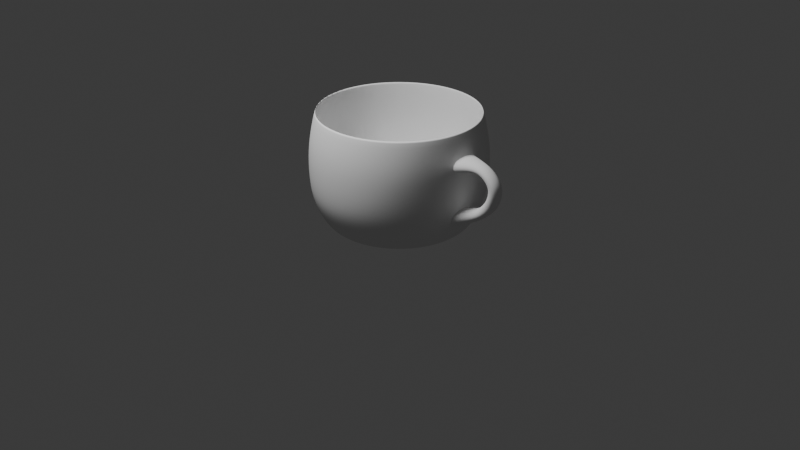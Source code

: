 # Source: cup.blend  (saved by Blender 4.3.34; exported with 4.5.12 LTS)
import bpy
from mathutils import Matrix  # noqa: F401  (used for matrix-valued properties, if any)

bpy.ops.wm.read_factory_settings(use_empty=True)
scene = bpy.context.scene
scene.name = 'Scene'

# ---- collections
col_collection = bpy.data.collections.new('Collection'); scene.collection.children.link(col_collection)

# ---- world
world_world = bpy.data.worlds.new('World'); scene.world = world_world
world_world.use_nodes = True; world_world.node_tree.nodes.clear()
_N = world_world.node_tree.nodes; _L = world_world.node_tree.links
n0 = _N.new('ShaderNodeOutputWorld'); n0.name = 'World Output'; n0.location = (300, 300)
n1 = _N.new('ShaderNodeBackground'); n1.name = 'Background'; n1.location = (10, 300)
n1.inputs[0].default_value = (0.05088, 0.05088, 0.05088, 1.0)
_L.new(n1.outputs[0], n0.inputs[0])
n0.is_active_output = True
world_world.color = (0.05088, 0.05088, 0.05088)
world_world.sun_shadow_jitter_overblur = 0.0

# ---- cameras
cam_camera = bpy.data.cameras.new('Camera')
cam_camera.clip_end = 100.0
cam_camera.ortho_scale = 7.314

# ---- lights
light_light = bpy.data.lights.new('Light', 'POINT')
light_light.energy = 1000.0
light_light.shadow_soft_size = 0.7572

# ---- meshes
me_cylinder_001 = bpy.data.meshes.new('Cylinder.001')
me_cylinder_001.from_pydata([(-0.1861, 0.9109, 2.0), (0.1166, 0.6027, 5.96e-08), (0.1766, 0.9129, 2.0), (0.3384, 0.5122, 5.96e-08), (0.5125, 0.7758, 2.0), (0.5086, 0.3438, 5.96e-08), (0.7704, 0.5207, 2.0), (0.6015, 0.123, 5.96e-08), (0.911, 0.1863, 2.0), (0.6028, -0.1165, 5.96e-08), (0.9129, -0.1764, 2.0), (0.5123, -0.3382, 5.96e-08), (0.7759, -0.5123, 2.0), (0.3439, -0.5085, 5.96e-08), (0.5208, -0.7702, 2.0), (0.1231, -0.6013, 5.96e-08), (-0.5572, 0.8245, 0.3598), (0.1864, -0.9108, 2.0), (-0.1164, -0.6026, 5.96e-08), (-0.8303, 0.5485, 0.3598), (-0.977, 0.189, 0.3598), (-0.1764, -0.9128, 2.0), (-0.3381, -0.5121, 5.96e-08), (-0.9749, -0.1993, 0.3598), (-0.8244, -0.5573, 0.3598), (-0.5123, -0.7757, 2.0), (-0.5084, -0.3437, 5.96e-08), (-0.5483, -0.8304, 0.3598), (-0.1888, -0.977, 0.3598), (-0.7701, -0.5206, 2.0), (-0.6012, -0.1229, 5.96e-08), (0.1995, -0.975, 0.3598), (0.5574, -0.8244, 0.3598), (-0.9107, -0.1862, 2.0), (-0.6025, 0.1166, 5.96e-08), (0.8305, -0.5484, 0.3598), (0.9772, -0.1889, 0.3598), (-0.9127, 0.1765, 2.0), (-0.5121, 0.3383, 5.96e-08), (0.9751, 0.1994, 0.3598), (0.8246, 0.5574, 0.3598), (-0.7757, 0.5124, 2.0), (-0.3436, 0.5086, 5.96e-08), (0.5486, 0.8305, 0.3598), (0.189, 0.9771, 0.3598), (-0.5205, 0.7703, 2.0), (-0.1229, 0.6014, 5.96e-08), (-0.1993, 0.9751, 0.3598), (-0.5942, 0.8815, 1.114), (-0.8839, 0.5886, 1.114), (-1.04, 0.2072, 1.114), (-1.037, -0.2047, 1.114), (-0.8776, -0.5844, 1.114), (-0.5848, -0.8741, 1.114), (-0.2034, -1.03, 1.114), (0.2085, -1.027, 1.114), (0.5882, -0.8678, 1.114), (0.8779, -0.5749, 1.114), (1.033, -0.1936, 1.218), (1.031, 0.2183, 1.218), (0.8716, 0.598, 1.114), (0.5788, 0.8877, 1.114), (0.1974, 1.043, 1.114), (-0.2145, 1.041, 1.114), (-0.5854, 0.8663, 0.686), (-0.8724, 0.5763, 0.686), (-1.026, 0.1985, 0.686), (-1.024, -0.2094, 0.686), (-0.8662, -0.5855, 0.686), (-0.5761, -0.8724, 0.686), (-0.1984, -1.027, 0.686), (0.2096, -1.024, 0.686), (0.5857, -0.8662, 0.686), (0.8726, -0.5762, 0.686), (1.027, -0.1984, 0.686), (1.025, 0.2095, 0.686), (0.8664, 0.5856, 0.686), (0.5764, 0.8725, 0.686), (0.1986, 1.027, 0.686), (-0.2094, 1.024, 0.686), (-0.2047, 1.002, 1.506), (-0.5724, 0.847, 1.506), (-0.8529, 0.5634, 1.506), (-1.004, 0.1941, 1.506), (-1.001, -0.2048, 1.506), (-0.8468, -0.5725, 1.506), (-0.5633, -0.853, 1.506), (-0.1939, -1.004, 1.506), (0.2049, -1.002, 1.506), (0.5726, -0.8469, 1.506), (0.8532, -0.5633, 1.506), (1.004, -0.194, 1.506), (1.002, 0.2049, 1.506), (0.8471, 0.5726, 1.506), (0.5635, 0.8531, 1.506), (0.1942, 1.004, 1.506), (1.233, 0.09299, 0.5364), (1.234, -0.07751, 0.5373), (1.202, -0.05763, 0.7298), (1.2, 0.1215, 0.7289), (1.222, -0.07977, 1.494), (1.227, -0.08684, 1.333), (1.221, 0.09537, 1.495), (1.215, 0.1028, 1.382), (1.4, -0.07887, 1.421), (1.336, -0.07845, 1.258), (1.399, 0.09628, 1.422), (1.332, 0.1084, 1.286), (1.549, -0.07977, 1.191), (1.391, -0.07118, 1.148), (1.549, 0.09537, 1.192), (1.391, 0.1084, 1.145), (1.496, -0.06494, 0.9211), (1.364, -0.07957, 0.9904), (1.493, 0.1099, 0.9354), (1.364, 0.1013, 0.9918), (1.446, -0.06494, 0.7733), (1.292, -0.06289, 0.8559), (1.443, 0.1099, 0.7873), (1.293, 0.118, 0.8571), (0.1529, 0.8191, 0.03547), (-0.1726, 0.8174, 0.03547), (0.4543, 0.6962, 0.03547), (0.6857, 0.4672, 0.03547), (0.8118, 0.1672, 0.03547), (0.8136, -0.1583, 0.03547), (0.6906, -0.4597, 0.03547), (0.4617, -0.6911, 0.03547), (0.1616, -0.8173, 0.03547), (-0.1639, -0.819, 0.03547), (-0.4652, -0.6961, 0.03547), (-0.6966, -0.4671, 0.03547), (-0.8228, -0.1671, 0.03547), (-0.8246, 0.1584, 0.03547), (-0.7016, 0.4598, 0.03547), (-0.4727, 0.6912, 0.03547), (0.1952, 1.022, 1.116), (0.5713, 0.8687, 1.116), (0.8663, -0.5737, 1.116), (0.5806, -0.8624, 1.116), (-0.8649, -0.583, 1.116), (-1.022, -0.2085, 1.116), (1.018, 0.2086, 1.116), (1.02, -0.1976, 1.116), (-0.2, -1.022, 1.116), (-0.5761, -0.8686, 1.116), (-0.8711, 0.5738, 1.116), (-0.5854, 0.8625, 1.116), (0.8601, 0.583, 1.116), (0.2062, -1.02, 1.116), (-0.211, 1.02, 1.116), (-1.025, 0.1977, 1.116), (0.5454, 0.8279, 1.505), (0.5543, -0.8219, 1.505), (-0.9733, -0.1987, 1.505), (0.9727, -0.1883, 1.505), (-0.548, -0.8278, 1.505), (-0.5569, 0.822, 1.505), (0.8206, 0.5556, 1.505), (0.1975, -0.9719, 1.505), (-0.9753, 0.1884, 1.505), (0.187, 0.9741, 1.505), (0.8265, -0.5467, 1.505), (-0.8232, -0.5555, 1.505), (0.9707, 0.1988, 1.505), (-0.1896, -0.974, 1.505), (-0.8291, 0.5468, 1.505), (-0.2001, 0.972, 1.505), (0.192, 1.012, 0.6833), (0.8564, -0.568, 0.6833), (-0.8576, -0.5772, 0.6833), (1.006, 0.2065, 0.6833), (-0.1993, -1.012, 0.6833), (-0.8637, 0.5681, 0.6833), (-0.2101, 1.01, 0.6833), (0.5644, 0.8601, 0.6833), (0.5736, -0.8539, 0.6833), (-1.013, -0.2065, 0.6833), (1.008, -0.1956, 0.6833), (-0.5717, -0.86, 0.6833), (-0.5809, 0.854, 0.6833), (0.8503, 0.5773, 0.6833), (0.2029, -1.01, 0.6833), (-1.016, 0.1957, 0.6833), (0.1788, 0.9485, 0.3501), (0.8015, -0.5323, 0.3501), (-0.8049, -0.5409, 0.3501), (0.9418, 0.1936, 0.3501), (-0.188, -0.9484, 0.3501), (-0.8107, 0.5324, 0.3501), (-0.1981, 0.9465, 0.3501), (0.5278, 0.8061, 0.3501), (0.5364, -0.8003, 0.3501), (-0.951, -0.1935, 0.3501), (0.9439, -0.1833, 0.3501), (-0.537, -0.806, 0.3501), (-0.5456, 0.8004, 0.3501), (0.7957, 0.541, 0.3501), (0.1889, -0.9464, 0.3501), (-0.953, 0.1834, 0.3501), (0.9751, 0.1994, 0.3598), (0.9772, -0.1889, 0.3598), (1.027, -0.1984, 0.686), (1.025, 0.2095, 0.686), (1.023, 0.2199, 1.235), (1.033, -0.1936, 1.218), (1.004, -0.194, 1.506), (1.002, 0.2049, 1.506), (-0.1684, 0.8243, 5.96e-08), (0.1598, 0.8261, 5.96e-08), (0.4638, 0.7021, 5.96e-08), (0.6972, 0.4712, 5.96e-08), (0.8244, 0.1686, 5.96e-08), (0.8262, -0.1597, 5.96e-08), (0.7022, -0.4636, 5.96e-08), (0.4713, -0.697, 5.96e-08), (0.1687, -0.8242, 5.96e-08), (-0.1596, -0.826, 5.96e-08), (-0.4636, -0.702, 5.96e-08), (-0.6969, -0.4711, 5.96e-08), (-0.8242, -0.1685, 5.96e-08), (-0.8259, 0.1598, 5.96e-08), (-0.7019, 0.4637, 5.96e-08), (-0.471, 0.6971, 5.96e-08), (-0.1424, 0.6968, 5.96e-08), (0.1351, 0.6982, 5.96e-08), (0.392, 0.5934, 5.96e-08), (0.5893, 0.3983, 5.96e-08), (0.6968, 0.1425, 5.96e-08), (0.6983, -0.1349, 5.96e-08), (0.5935, -0.3919, 5.96e-08), (0.3984, -0.5891, 5.96e-08), (0.1426, -0.6967, 5.96e-08), (-0.1349, -0.6982, 5.96e-08), (-0.3918, -0.5933, 5.96e-08), (-0.589, -0.3982, 5.96e-08), (-0.6966, -0.1424, 5.96e-08), (-0.6981, 0.135, 5.96e-08), (-0.5933, 0.392, 5.96e-08), (-0.3981, 0.5892, 5.96e-08), (-0.1229, 0.6014, 0.03241), (0.1166, 0.6027, 0.03241), (0.3384, 0.5122, 0.03241), (0.5086, 0.3438, 0.03241), (0.6015, 0.123, 0.03241), (0.6028, -0.1165, 0.03241), (0.5123, -0.3382, 0.03241), (0.3439, -0.5085, 0.03241), (0.1231, -0.6013, 0.03241), (-0.1164, -0.6026, 0.03241), (-0.3381, -0.5121, 0.03241), (-0.5084, -0.3437, 0.03241), (-0.6012, -0.1229, 0.03241), (-0.6025, 0.1166, 0.03241), (-0.5121, 0.3383, 0.03241), (-0.3436, 0.5086, 0.03241), (0.9751, 0.1994, 0.3598), (0.9772, -0.1889, 0.3598), (1.027, -0.1984, 0.686), (1.025, 0.2095, 0.686), (0.9751, 0.1994, 0.3598), (0.9772, -0.1889, 0.3598), (1.027, -0.1984, 0.686), (1.025, 0.2095, 0.686), (1.023, 0.2199, 1.235), (1.004, -0.194, 1.506), (1.033, -0.1936, 1.218), (1.002, 0.2049, 1.506), (1.023, 0.2199, 1.235), (1.004, -0.194, 1.506), (1.033, -0.1936, 1.218), (1.002, 0.2049, 1.506)], [], [(80, 0, 2, 95), (208, 47, 44, 209), (95, 2, 4, 94), (209, 44, 43, 210), (94, 4, 6, 93), (210, 43, 40, 211), (93, 6, 8, 92), (211, 40, 39, 212), (92, 8, 10, 91), (212, 39, 36, 213), (91, 10, 12, 90), (213, 36, 35, 214), (90, 12, 14, 89), (214, 35, 32, 215), (89, 14, 17, 88), (215, 32, 31, 216), (88, 17, 21, 87), (216, 31, 28, 217), (87, 21, 25, 86), (217, 28, 27, 218), (86, 25, 29, 85), (218, 27, 24, 219), (85, 29, 33, 84), (219, 24, 23, 220), (84, 33, 37, 83), (220, 23, 20, 221), (83, 37, 41, 82), (221, 20, 19, 222), (82, 41, 45, 81), (222, 19, 16, 223), (191, 184, 120, 122), (81, 45, 0, 80), (223, 16, 47, 208), (46, 1, 241, 240), (64, 48, 63, 79), (65, 49, 48, 64), (66, 50, 49, 65), (67, 51, 50, 66), (68, 52, 51, 67), (69, 53, 52, 68), (70, 54, 53, 69), (71, 55, 54, 70), (72, 56, 55, 71), (73, 57, 56, 72), (74, 58, 57, 73), (75, 59, 58, 74), (76, 60, 59, 75), (77, 61, 60, 76), (78, 62, 61, 77), (79, 63, 62, 78), (47, 79, 78, 44), (44, 78, 77, 43), (43, 77, 76, 40), (40, 76, 75, 39), (271, 269, 100, 102), (36, 74, 73, 35), (35, 73, 72, 32), (32, 72, 71, 31), (31, 71, 70, 28), (28, 70, 69, 27), (27, 69, 68, 24), (24, 68, 67, 23), (23, 67, 66, 20), (20, 66, 65, 19), (19, 65, 64, 16), (16, 64, 79, 47), (48, 81, 80, 63), (49, 82, 81, 48), (50, 83, 82, 49), (51, 84, 83, 50), (52, 85, 84, 51), (53, 86, 85, 52), (54, 87, 86, 53), (55, 88, 87, 54), (56, 89, 88, 55), (57, 90, 89, 56), (58, 91, 90, 57), (270, 268, 103, 101), (60, 93, 92, 59), (61, 94, 93, 60), (62, 95, 94, 61), (63, 80, 95, 62), (117, 119, 99, 98), (102, 100, 104, 106), (261, 260, 96, 97), (262, 261, 97, 98), (269, 270, 101, 100), (263, 262, 98, 99), (260, 263, 99, 96), (268, 271, 102, 103), (105, 107, 111, 109), (101, 103, 107, 105), (100, 101, 105, 104), (103, 102, 106, 107), (110, 108, 112, 114), (104, 105, 109, 108), (106, 104, 108, 110), (107, 106, 110, 111), (113, 115, 119, 117), (111, 110, 114, 115), (109, 111, 115, 113), (108, 109, 113, 112), (116, 117, 98, 97), (112, 113, 117, 116), (114, 112, 116, 118), (115, 114, 118, 119), (119, 118, 96, 99), (118, 116, 97, 96), (120, 121, 135, 134, 133, 132, 131, 130, 129, 128, 127, 126, 125, 124, 123, 122), (192, 185, 126, 127), (193, 186, 131, 132), (194, 187, 124, 125), (195, 188, 129, 130), (196, 189, 134, 135), (197, 191, 122, 123), (198, 192, 127, 128), (184, 190, 121, 120), (199, 193, 132, 133), (185, 194, 125, 126), (186, 195, 130, 131), (190, 196, 135, 121), (187, 197, 123, 124), (188, 198, 128, 129), (189, 199, 133, 134), (166, 160, 151, 146), (165, 159, 149, 144), (164, 158, 148, 142), (167, 157, 147, 150), (163, 156, 145, 140), (162, 155, 143, 138), (160, 154, 141, 151), (161, 167, 150, 136), (159, 153, 139, 149), (158, 152, 137, 148), (157, 166, 146, 147), (156, 165, 144, 145), (155, 164, 142, 143), (154, 163, 140, 141), (153, 162, 138, 139), (152, 161, 136, 137), (4, 2, 161, 152), (14, 12, 162, 153), (33, 29, 163, 154), (10, 8, 164, 155), (25, 21, 165, 156), (45, 41, 166, 157), (6, 4, 152, 158), (17, 14, 153, 159), (2, 0, 167, 161), (37, 33, 154, 160), (12, 10, 155, 162), (29, 25, 156, 163), (0, 45, 157, 167), (8, 6, 158, 164), (21, 17, 159, 165), (41, 37, 160, 166), (146, 151, 183, 173), (144, 149, 182, 172), (142, 148, 181, 171), (150, 147, 180, 174), (140, 145, 179, 170), (138, 143, 178, 169), (151, 141, 177, 183), (136, 150, 174, 168), (149, 139, 176, 182), (148, 137, 175, 181), (147, 146, 173, 180), (145, 144, 172, 179), (143, 142, 171, 178), (141, 140, 170, 177), (139, 138, 169, 176), (137, 136, 168, 175), (173, 183, 199, 189), (172, 182, 198, 188), (171, 181, 197, 187), (174, 180, 196, 190), (170, 179, 195, 186), (169, 178, 194, 185), (183, 177, 193, 199), (168, 174, 190, 184), (182, 176, 192, 198), (181, 175, 191, 197), (180, 173, 189, 196), (179, 172, 188, 195), (178, 171, 187, 194), (177, 170, 186, 193), (176, 169, 185, 192), (175, 168, 184, 191), (39, 75, 203, 200), (75, 74, 202, 203), (74, 36, 201, 202), (36, 39, 200, 201), (59, 92, 207, 204), (91, 58, 205, 206), (58, 59, 204, 205), (92, 91, 206, 207), (225, 224, 208, 209), (226, 225, 209, 210), (227, 226, 210, 211), (228, 227, 211, 212), (229, 228, 212, 213), (230, 229, 213, 214), (231, 230, 214, 215), (232, 231, 215, 216), (233, 232, 216, 217), (234, 233, 217, 218), (235, 234, 218, 219), (236, 235, 219, 220), (237, 236, 220, 221), (238, 237, 221, 222), (239, 238, 222, 223), (224, 239, 223, 208), (1, 46, 224, 225), (3, 1, 225, 226), (5, 3, 226, 227), (7, 5, 227, 228), (9, 7, 228, 229), (11, 9, 229, 230), (13, 11, 230, 231), (15, 13, 231, 232), (18, 15, 232, 233), (22, 18, 233, 234), (26, 22, 234, 235), (30, 26, 235, 236), (34, 30, 236, 237), (38, 34, 237, 238), (42, 38, 238, 239), (46, 42, 239, 224), (240, 241, 242, 243, 244, 245, 246, 247, 248, 249, 250, 251, 252, 253, 254, 255), (42, 46, 240, 255), (15, 18, 249, 248), (1, 3, 242, 241), (18, 22, 250, 249), (3, 5, 243, 242), (22, 26, 251, 250), (5, 7, 244, 243), (26, 30, 252, 251), (7, 9, 245, 244), (30, 34, 253, 252), (9, 11, 246, 245), (34, 38, 254, 253), (11, 13, 247, 246), (38, 42, 255, 254), (13, 15, 248, 247), (200, 203, 259, 256), (203, 202, 258, 259), (202, 201, 257, 258), (201, 200, 256, 257), (256, 259, 263, 260), (259, 258, 262, 263), (258, 257, 261, 262), (257, 256, 260, 261), (204, 207, 267, 264), (206, 205, 266, 265), (205, 204, 264, 266), (207, 206, 265, 267), (264, 267, 271, 268), (265, 266, 270, 269), (266, 264, 268, 270), (267, 265, 269, 271)])
me_cylinder_001.polygons.foreach_set('use_smooth', [True] * 260)
_uv = me_cylinder_001.uv_layers.new(name='UVMap')
_uv.uv.foreach_set('vector', [1.0, 0.8764, 1.0, 1.0, 0.9531, 1.0, 0.9531, 0.8764, 1.0, 0.5, 1.0, 0.5899, 0.9531, 0.5899, 0.9531, 0.5, 0.9531, 0.8764, 0.9531, 1.0, 0.8906, 1.0, 0.8906, 0.8764, 0.9531, 0.5, 0.9531, 0.5899, 0.8906, 0.5899, 0.8906, 0.5, 0.8906, 0.8764, 0.8906, 1.0, 0.8281, 1.0, 0.8281, 0.8764, 0.8906, 0.5, 0.8906, 0.5899, 0.8281, 0.5899, 0.8281, 0.5, 0.8281, 0.8764, 0.8281, 1.0, 0.7656, 1.0, 0.7656, 0.8764, 0.8281, 0.5, 0.8281, 0.5899, 0.7656, 0.5899, 0.7656, 0.5, 0.7656, 0.8764, 0.7656, 1.0, 0.7031, 1.0, 0.7031, 0.8764, 0.7656, 0.5, 0.7656, 0.5899, 0.7031, 0.5899, 0.7031, 0.5, 0.7031, 0.8764, 0.7031, 1.0, 0.6406, 1.0, 0.6406, 0.8764, 0.7031, 0.5, 0.7031, 0.5899, 0.6406, 0.5899, 0.6406, 0.5, 0.6406, 0.8764, 0.6406, 1.0, 0.5781, 1.0, 0.5781, 0.8764, 0.6406, 0.5, 0.6406, 0.5899, 0.5781, 0.5899, 0.5781, 0.5, 0.5781, 0.8764, 0.5781, 1.0, 0.5156, 1.0, 0.5156, 0.8764, 0.5781, 0.5, 0.5781, 0.5899, 0.5156, 0.5899, 0.5156, 0.5, 0.5156, 0.8764, 0.5156, 1.0, 0.4531, 1.0, 0.4531, 0.8764, 0.5156, 0.5, 0.5156, 0.5899, 0.4531, 0.5899, 0.4531, 0.5, 0.4531, 0.8764, 0.4531, 1.0, 0.3906, 1.0, 0.3906, 0.8764, 0.4531, 0.5, 0.4531, 0.5899, 0.3906, 0.5899, 0.3906, 0.5, 0.3906, 0.8764, 0.3906, 1.0, 0.3281, 1.0, 0.3281, 0.8764, 0.3906, 0.5, 0.3906, 0.5899, 0.3281, 0.5899, 0.3281, 0.5, 0.3281, 0.8764, 0.3281, 1.0, 0.2656, 1.0, 0.2656, 0.8764, 0.3281, 0.5, 0.3281, 0.5899, 0.2656, 0.5899, 0.2656, 0.5, 0.2656, 0.8764, 0.2656, 1.0, 0.2031, 1.0, 0.2031, 0.8764, 0.2656, 0.5, 0.2656, 0.5899, 0.2031, 0.5899, 0.2031, 0.5, 0.2031, 0.8764, 0.2031, 1.0, 0.1406, 1.0, 0.1406, 0.8764, 0.2031, 0.5, 0.2031, 0.5899, 0.1406, 0.5899, 0.1406, 0.5, 0.1406, 0.8764, 0.1406, 1.0, 0.07812, 1.0, 0.07812, 0.8764, 0.1406, 0.5, 0.1406, 0.5899, 0.07812, 0.5899, 0.07812, 0.5, 0.8906, 1.0, 0.9531, 1.0, 0.9531, 1.0, 0.8906, 1.0, 0.07812, 0.8764, 0.07812, 1.0, 0.01562, 1.0, 0.01562, 0.8764, 0.07812, 0.5, 0.07812, 0.5899, 0.01562, 0.5899, 0.01562, 0.5, 0.7329, 0.4234, 0.8006, 0.4167, 0.8006, 0.4167, 0.7329, 0.4234, 0.07812, 0.6715, 0.07812, 0.795, 0.01562, 0.795, 0.01562, 0.6715, 0.1406, 0.6715, 0.1406, 0.795, 0.07812, 0.795, 0.07812, 0.6715, 0.2031, 0.6715, 0.2031, 0.795, 0.1406, 0.795, 0.1406, 0.6715, 0.2656, 0.6715, 0.2656, 0.795, 0.2031, 0.795, 0.2031, 0.6715, 0.3281, 0.6715, 0.3281, 0.795, 0.2656, 0.795, 0.2656, 0.6715, 0.3906, 0.6715, 0.3906, 0.795, 0.3281, 0.795, 0.3281, 0.6715, 0.4531, 0.6715, 0.4531, 0.795, 0.3906, 0.795, 0.3906, 0.6715, 0.5156, 0.6715, 0.5156, 0.795, 0.4531, 0.795, 0.4531, 0.6715, 0.5781, 0.6715, 0.5781, 0.795, 0.5156, 0.795, 0.5156, 0.6715, 0.6406, 0.6715, 0.6406, 0.795, 0.5781, 0.795, 0.5781, 0.6715, 0.7031, 0.6715, 0.7031, 0.795, 0.6406, 0.795, 0.6406, 0.6715, 0.7656, 0.6715, 0.7656, 0.795, 0.7031, 0.795, 0.7031, 0.6715, 0.8281, 0.6715, 0.8281, 0.795, 0.7656, 0.795, 0.7656, 0.6715, 0.8906, 0.6715, 0.8906, 0.795, 0.8281, 0.795, 0.8281, 0.6715, 0.9531, 0.6715, 0.9531, 0.795, 0.8906, 0.795, 0.8906, 0.6715, 1.0, 0.6715, 1.0, 0.795, 0.9531, 0.795, 0.9531, 0.6715, 1.0, 0.5899, 1.0, 0.6715, 0.9531, 0.6715, 0.9531, 0.5899, 0.9531, 0.5899, 0.9531, 0.6715, 0.8906, 0.6715, 0.8906, 0.5899, 0.8906, 0.5899, 0.8906, 0.6715, 0.8281, 0.6715, 0.8281, 0.5899, 0.8281, 0.5899, 0.8281, 0.6715, 0.7656, 0.6715, 0.7656, 0.5899, 0.7656, 0.8764, 0.7031, 0.8764, 0.7031, 0.8764, 0.7656, 0.8764, 0.7031, 0.5899, 0.7031, 0.6715, 0.6406, 0.6715, 0.6406, 0.5899, 0.6406, 0.5899, 0.6406, 0.6715, 0.5781, 0.6715, 0.5781, 0.5899, 0.5781, 0.5899, 0.5781, 0.6715, 0.5156, 0.6715, 0.5156, 0.5899, 0.5156, 0.5899, 0.5156, 0.6715, 0.4531, 0.6715, 0.4531, 0.5899, 0.4531, 0.5899, 0.4531, 0.6715, 0.3906, 0.6715, 0.3906, 0.5899, 0.3906, 0.5899, 0.3906, 0.6715, 0.3281, 0.6715, 0.3281, 0.5899, 0.3281, 0.5899, 0.3281, 0.6715, 0.2656, 0.6715, 0.2656, 0.5899, 0.2656, 0.5899, 0.2656, 0.6715, 0.2031, 0.6715, 0.2031, 0.5899, 0.2031, 0.5899, 0.2031, 0.6715, 0.1406, 0.6715, 0.1406, 0.5899, 0.1406, 0.5899, 0.1406, 0.6715, 0.07812, 0.6715, 0.07812, 0.5899, 0.07812, 0.5899, 0.07812, 0.6715, 0.01562, 0.6715, 0.01562, 0.5899, 0.07812, 0.795, 0.07812, 0.8764, 0.01562, 0.8764, 0.01562, 0.795, 0.1406, 0.795, 0.1406, 0.8764, 0.07812, 0.8764, 0.07812, 0.795, 0.2031, 0.795, 0.2031, 0.8764, 0.1406, 0.8764, 0.1406, 0.795, 0.2656, 0.795, 0.2656, 0.8764, 0.2031, 0.8764, 0.2031, 0.795, 0.3281, 0.795, 0.3281, 0.8764, 0.2656, 0.8764, 0.2656, 0.795, 0.3906, 0.795, 0.3906, 0.8764, 0.3281, 0.8764, 0.3281, 0.795, 0.4531, 0.795, 0.4531, 0.8764, 0.3906, 0.8764, 0.3906, 0.795, 0.5156, 0.795, 0.5156, 0.8764, 0.4531, 0.8764, 0.4531, 0.795, 0.5781, 0.795, 0.5781, 0.8764, 0.5156, 0.8764, 0.5156, 0.795, 0.6406, 0.795, 0.6406, 0.8764, 0.5781, 0.8764, 0.5781, 0.795, 0.7031, 0.795, 0.7031, 0.8764, 0.6406, 0.8764, 0.6406, 0.795, 0.7031, 0.795, 0.7656, 0.795, 0.7656, 0.795, 0.7031, 0.795, 0.8281, 0.795, 0.8281, 0.8764, 0.7656, 0.8764, 0.7656, 0.795, 0.8906, 0.795, 0.8906, 0.8764, 0.8281, 0.8764, 0.8281, 0.795, 0.9531, 0.795, 0.9531, 0.8764, 0.8906, 0.8764, 0.8906, 0.795, 1.0, 0.795, 1.0, 0.8764, 0.9531, 0.8764, 0.9531, 0.795, 0.7031, 0.795, 0.7656, 0.795, 0.7656, 0.6715, 0.7031, 0.6715, 0.7656, 0.8764, 0.7031, 0.8764, 0.7031, 0.8764, 0.7656, 0.8764, 0.7031, 0.5899, 0.7656, 0.5899, 0.7656, 0.5899, 0.7031, 0.5899, 0.7031, 0.6715, 0.7031, 0.5899, 0.7031, 0.5899, 0.7031, 0.6715, 0.7031, 0.8764, 0.7031, 0.795, 0.7031, 0.795, 0.7031, 0.8764, 0.7656, 0.6715, 0.7031, 0.6715, 0.7031, 0.6715, 0.7656, 0.6715, 0.7656, 0.5899, 0.7656, 0.6715, 0.7656, 0.6715, 0.7656, 0.5899, 0.7656, 0.795, 0.7656, 0.8764, 0.7656, 0.8764, 0.7656, 0.795, 0.7031, 0.795, 0.7656, 0.795, 0.7656, 0.795, 0.7031, 0.795, 0.7031, 0.795, 0.7656, 0.795, 0.7656, 0.795, 0.7031, 0.795, 0.7031, 0.8764, 0.7031, 0.795, 0.7031, 0.795, 0.7031, 0.8764, 0.7656, 0.795, 0.7656, 0.8764, 0.7656, 0.8764, 0.7656, 0.795, 0.7656, 0.8764, 0.7031, 0.8764, 0.7031, 0.8764, 0.7656, 0.8764, 0.7031, 0.8764, 0.7031, 0.795, 0.7031, 0.795, 0.7031, 0.8764, 0.7656, 0.8764, 0.7031, 0.8764, 0.7031, 0.8764, 0.7656, 0.8764, 0.7656, 0.795, 0.7656, 0.8764, 0.7656, 0.8764, 0.7656, 0.795, 0.7031, 0.795, 0.7656, 0.795, 0.7656, 0.795, 0.7031, 0.795, 0.7656, 0.795, 0.7656, 0.8764, 0.7656, 0.8764, 0.7656, 0.795, 0.7031, 0.795, 0.7656, 0.795, 0.7656, 0.795, 0.7031, 0.795, 0.7031, 0.8764, 0.7031, 0.795, 0.7031, 0.795, 0.7031, 0.8764, 0.7031, 0.8764, 0.7031, 0.795, 0.7031, 0.6715, 0.7031, 0.5899, 0.7031, 0.8764, 0.7031, 0.795, 0.7031, 0.795, 0.7031, 0.8764, 0.7656, 0.8764, 0.7031, 0.8764, 0.7031, 0.8764, 0.7656, 0.8764, 0.7656, 0.795, 0.7656, 0.8764, 0.7656, 0.8764, 0.7656, 0.795, 0.7656, 0.795, 0.7656, 0.8764, 0.7656, 0.5899, 0.7656, 0.6715, 0.7656, 0.8764, 0.7031, 0.8764, 0.7031, 0.5899, 0.7656, 0.5899, 0.3193, 0.4786, 0.2266, 0.4877, 0.1374, 0.4606, 0.06537, 0.4015, 0.02144, 0.3193, 0.01231, 0.2266, 0.03936, 0.1374, 0.09848, 0.06537, 0.1807, 0.02144, 0.2734, 0.01231, 0.3626, 0.03936, 0.4346, 0.09848, 0.4786, 0.1807, 0.4877, 0.2734, 0.4606, 0.3626, 0.4015, 0.4346, 0.5781, 1.0, 0.6406, 1.0, 0.6406, 1.0, 0.5781, 1.0, 0.2656, 1.0, 0.3281, 1.0, 0.3281, 1.0, 0.2656, 1.0, 0.7031, 1.0, 0.7656, 1.0, 0.7656, 1.0, 0.7031, 1.0, 0.3906, 1.0, 0.4531, 1.0, 0.4531, 1.0, 0.3906, 1.0, 0.07812, 1.0, 0.1406, 1.0, 0.1406, 1.0, 0.07812, 1.0, 0.8281, 1.0, 0.8906, 1.0, 0.8906, 1.0, 0.8281, 1.0, 0.5156, 1.0, 0.5781, 1.0, 0.5781, 1.0, 0.5156, 1.0, 0.9531, 1.0, 1.0, 1.0, 1.0, 1.0, 0.9531, 1.0, 0.2031, 1.0, 0.2656, 1.0, 0.2656, 1.0, 0.2031, 1.0, 0.6406, 1.0, 0.7031, 1.0, 0.7031, 1.0, 0.6406, 1.0, 0.3281, 1.0, 0.3906, 1.0, 0.3906, 1.0, 0.3281, 1.0, 0.01562, 1.0, 0.07812, 1.0, 0.07812, 1.0, 0.01562, 1.0, 0.7656, 1.0, 0.8281, 1.0, 0.8281, 1.0, 0.7656, 1.0, 0.4531, 1.0, 0.5156, 1.0, 0.5156, 1.0, 0.4531, 1.0, 0.1406, 1.0, 0.2031, 1.0, 0.2031, 1.0, 0.1406, 1.0, 0.1406, 1.0, 0.2031, 1.0, 0.2031, 1.0, 0.1406, 1.0, 0.4531, 1.0, 0.5156, 1.0, 0.5156, 1.0, 0.4531, 1.0, 0.7656, 1.0, 0.8281, 1.0, 0.8281, 1.0, 0.7656, 1.0, 0.01562, 1.0, 0.07812, 1.0, 0.07812, 1.0, 0.01562, 1.0, 0.3281, 1.0, 0.3906, 1.0, 0.3906, 1.0, 0.3281, 1.0, 0.6406, 1.0, 0.7031, 1.0, 0.7031, 1.0, 0.6406, 1.0, 0.2031, 1.0, 0.2656, 1.0, 0.2656, 1.0, 0.2031, 1.0, 0.9531, 1.0, 1.0, 1.0, 1.0, 1.0, 0.9531, 1.0, 0.5156, 1.0, 0.5781, 1.0, 0.5781, 1.0, 0.5156, 1.0, 0.8281, 1.0, 0.8906, 1.0, 0.8906, 1.0, 0.8281, 1.0, 0.07812, 1.0, 0.1406, 1.0, 0.1406, 1.0, 0.07812, 1.0, 0.3906, 1.0, 0.4531, 1.0, 0.4531, 1.0, 0.3906, 1.0, 0.7031, 1.0, 0.7656, 1.0, 0.7656, 1.0, 0.7031, 1.0, 0.2656, 1.0, 0.3281, 1.0, 0.3281, 1.0, 0.2656, 1.0, 0.5781, 1.0, 0.6406, 1.0, 0.6406, 1.0, 0.5781, 1.0, 0.8906, 1.0, 0.9531, 1.0, 0.9531, 1.0, 0.8906, 1.0, 0.8906, 1.0, 0.9531, 1.0, 0.9531, 1.0, 0.8906, 1.0, 0.5781, 1.0, 0.6406, 1.0, 0.6406, 1.0, 0.5781, 1.0, 0.2656, 1.0, 0.3281, 1.0, 0.3281, 1.0, 0.2656, 1.0, 0.7031, 1.0, 0.7656, 1.0, 0.7656, 1.0, 0.7031, 1.0, 0.3906, 1.0, 0.4531, 1.0, 0.4531, 1.0, 0.3906, 1.0, 0.07812, 1.0, 0.1406, 1.0, 0.1406, 1.0, 0.07812, 1.0, 0.8281, 1.0, 0.8906, 1.0, 0.8906, 1.0, 0.8281, 1.0, 0.5156, 1.0, 0.5781, 1.0, 0.5781, 1.0, 0.5156, 1.0, 0.9531, 1.0, 1.0, 1.0, 1.0, 1.0, 0.9531, 1.0, 0.2031, 1.0, 0.2656, 1.0, 0.2656, 1.0, 0.2031, 1.0, 0.6406, 1.0, 0.7031, 1.0, 0.7031, 1.0, 0.6406, 1.0, 0.3281, 1.0, 0.3906, 1.0, 0.3906, 1.0, 0.3281, 1.0, 0.01562, 1.0, 0.07812, 1.0, 0.07812, 1.0, 0.01562, 1.0, 0.7656, 1.0, 0.8281, 1.0, 0.8281, 1.0, 0.7656, 1.0, 0.4531, 1.0, 0.5156, 1.0, 0.5156, 1.0, 0.4531, 1.0, 0.1406, 1.0, 0.2031, 1.0, 0.2031, 1.0, 0.1406, 1.0, 0.1406, 1.0, 0.2031, 1.0, 0.2031, 1.0, 0.1406, 1.0, 0.4531, 1.0, 0.5156, 1.0, 0.5156, 1.0, 0.4531, 1.0, 0.7656, 1.0, 0.8281, 1.0, 0.8281, 1.0, 0.7656, 1.0, 0.01562, 1.0, 0.07812, 1.0, 0.07812, 1.0, 0.01562, 1.0, 0.3281, 1.0, 0.3906, 1.0, 0.3906, 1.0, 0.3281, 1.0, 0.6406, 1.0, 0.7031, 1.0, 0.7031, 1.0, 0.6406, 1.0, 0.2031, 1.0, 0.2656, 1.0, 0.2656, 1.0, 0.2031, 1.0, 0.9531, 1.0, 1.0, 1.0, 1.0, 1.0, 0.9531, 1.0, 0.5156, 1.0, 0.5781, 1.0, 0.5781, 1.0, 0.5156, 1.0, 0.8281, 1.0, 0.8906, 1.0, 0.8906, 1.0, 0.8281, 1.0, 0.07812, 1.0, 0.1406, 1.0, 0.1406, 1.0, 0.07812, 1.0, 0.3906, 1.0, 0.4531, 1.0, 0.4531, 1.0, 0.3906, 1.0, 0.7031, 1.0, 0.7656, 1.0, 0.7656, 1.0, 0.7031, 1.0, 0.2656, 1.0, 0.3281, 1.0, 0.3281, 1.0, 0.2656, 1.0, 0.5781, 1.0, 0.6406, 1.0, 0.6406, 1.0, 0.5781, 1.0, 0.8906, 1.0, 0.9531, 1.0, 0.9531, 1.0, 0.8906, 1.0, 0.1406, 1.0, 0.2031, 1.0, 0.2031, 1.0, 0.1406, 1.0, 0.4531, 1.0, 0.5156, 1.0, 0.5156, 1.0, 0.4531, 1.0, 0.7656, 1.0, 0.8281, 1.0, 0.8281, 1.0, 0.7656, 1.0, 0.01562, 1.0, 0.07812, 1.0, 0.07812, 1.0, 0.01562, 1.0, 0.3281, 1.0, 0.3906, 1.0, 0.3906, 1.0, 0.3281, 1.0, 0.6406, 1.0, 0.7031, 1.0, 0.7031, 1.0, 0.6406, 1.0, 0.2031, 1.0, 0.2656, 1.0, 0.2656, 1.0, 0.2031, 1.0, 0.9531, 1.0, 1.0, 1.0, 1.0, 1.0, 0.9531, 1.0, 0.5156, 1.0, 0.5781, 1.0, 0.5781, 1.0, 0.5156, 1.0, 0.8281, 1.0, 0.8906, 1.0, 0.8906, 1.0, 0.8281, 1.0, 0.07812, 1.0, 0.1406, 1.0, 0.1406, 1.0, 0.07812, 1.0, 0.3906, 1.0, 0.4531, 1.0, 0.4531, 1.0, 0.3906, 1.0, 0.7031, 1.0, 0.7656, 1.0, 0.7656, 1.0, 0.7031, 1.0, 0.2656, 1.0, 0.3281, 1.0, 0.3281, 1.0, 0.2656, 1.0, 0.5781, 1.0, 0.6406, 1.0, 0.6406, 1.0, 0.5781, 1.0, 0.8906, 1.0, 0.9531, 1.0, 0.9531, 1.0, 0.8906, 1.0, 0.7656, 0.5899, 0.7656, 0.6715, 0.7656, 0.6715, 0.7656, 0.5899, 0.7656, 0.6715, 0.7031, 0.6715, 0.7031, 0.6715, 0.7656, 0.6715, 0.7031, 0.6715, 0.7031, 0.5899, 0.7031, 0.5899, 0.7031, 0.6715, 0.7031, 0.5899, 0.7656, 0.5899, 0.7656, 0.5899, 0.7031, 0.5899, 0.7656, 0.795, 0.7656, 0.8764, 0.7656, 0.8764, 0.7656, 0.795, 0.7031, 0.8764, 0.7031, 0.795, 0.7031, 0.795, 0.7031, 0.8764, 0.7031, 0.795, 0.7656, 0.795, 0.7656, 0.795, 0.7031, 0.795, 0.7656, 0.8764, 0.7031, 0.8764, 0.7031, 0.8764, 0.7656, 0.8764, 0.8086, 0.4432, 0.7302, 0.4509, 0.7266, 0.4877, 0.8193, 0.4786, 0.8781, 0.4061, 0.8086, 0.4432, 0.8193, 0.4786, 0.9015, 0.4346, 0.928, 0.3452, 0.8781, 0.4061, 0.9015, 0.4346, 0.9606, 0.3626, 0.9509, 0.2698, 0.928, 0.3452, 0.9606, 0.3626, 0.9877, 0.2734, 0.9432, 0.1914, 0.9509, 0.2698, 0.9877, 0.2734, 0.9786, 0.1807, 0.9061, 0.1219, 0.9432, 0.1914, 0.9786, 0.1807, 0.9346, 0.09848, 0.8452, 0.07196, 0.9061, 0.1219, 0.9346, 0.09848, 0.8626, 0.03936, 0.7698, 0.04909, 0.8452, 0.07196, 0.8626, 0.03936, 0.7734, 0.01231, 0.6914, 0.05681, 0.7698, 0.04909, 0.7734, 0.01231, 0.6807, 0.02144, 0.6219, 0.09395, 0.6914, 0.05681, 0.6807, 0.02144, 0.5985, 0.06537, 0.572, 0.1548, 0.6219, 0.09395, 0.5985, 0.06537, 0.5394, 0.1374, 0.5491, 0.2302, 0.572, 0.1548, 0.5394, 0.1374, 0.5123, 0.2266, 0.5568, 0.3086, 0.5491, 0.2302, 0.5123, 0.2266, 0.5214, 0.3193, 0.5939, 0.3781, 0.5568, 0.3086, 0.5214, 0.3193, 0.5654, 0.4015, 0.6548, 0.428, 0.5939, 0.3781, 0.5654, 0.4015, 0.6374, 0.4606, 0.7302, 0.4509, 0.6548, 0.428, 0.6374, 0.4606, 0.7266, 0.4877, 0.8006, 0.4167, 0.7329, 0.4234, 0.7302, 0.4509, 0.8086, 0.4432, 0.8605, 0.3847, 0.8006, 0.4167, 0.8086, 0.4432, 0.8781, 0.4061, 0.9037, 0.3321, 0.8605, 0.3847, 0.8781, 0.4061, 0.928, 0.3452, 0.9234, 0.2671, 0.9037, 0.3321, 0.928, 0.3452, 0.9509, 0.2698, 0.9167, 0.1994, 0.9234, 0.2671, 0.9509, 0.2698, 0.9432, 0.1914, 0.8847, 0.1395, 0.9167, 0.1994, 0.9432, 0.1914, 0.9061, 0.1219, 0.8321, 0.09633, 0.8847, 0.1395, 0.9061, 0.1219, 0.8452, 0.07196, 0.7671, 0.07659, 0.8321, 0.09633, 0.8452, 0.07196, 0.7698, 0.04909, 0.6994, 0.08325, 0.7671, 0.07659, 0.7698, 0.04909, 0.6914, 0.05681, 0.6395, 0.1153, 0.6994, 0.08325, 0.6914, 0.05681, 0.6219, 0.09395, 0.5963, 0.1679, 0.6395, 0.1153, 0.6219, 0.09395, 0.572, 0.1548, 0.5766, 0.2329, 0.5963, 0.1679, 0.572, 0.1548, 0.5491, 0.2302, 0.5833, 0.3006, 0.5766, 0.2329, 0.5491, 0.2302, 0.5568, 0.3086, 0.6153, 0.3605, 0.5833, 0.3006, 0.5568, 0.3086, 0.5939, 0.3781, 0.6679, 0.4037, 0.6153, 0.3605, 0.5939, 0.3781, 0.6548, 0.428, 0.7329, 0.4234, 0.6679, 0.4037, 0.6548, 0.428, 0.7302, 0.4509, 0.7329, 0.4234, 0.8006, 0.4167, 0.8605, 0.3847, 0.9037, 0.3321, 0.9234, 0.2671, 0.9167, 0.1994, 0.8847, 0.1395, 0.8321, 0.09633, 0.7671, 0.07659, 0.6994, 0.08325, 0.6395, 0.1153, 0.5963, 0.1679, 0.5766, 0.2329, 0.5833, 0.3006, 0.6153, 0.3605, 0.6679, 0.4037, 0.6679, 0.4037, 0.7329, 0.4234, 0.7329, 0.4234, 0.6679, 0.4037, 0.7671, 0.07659, 0.6994, 0.08325, 0.6994, 0.08325, 0.7671, 0.07659, 0.8006, 0.4167, 0.8605, 0.3847, 0.8605, 0.3847, 0.8006, 0.4167, 0.6994, 0.08325, 0.6395, 0.1153, 0.6395, 0.1153, 0.6994, 0.08325, 0.8605, 0.3847, 0.9037, 0.3321, 0.9037, 0.3321, 0.8605, 0.3847, 0.6395, 0.1153, 0.5963, 0.1679, 0.5963, 0.1679, 0.6395, 0.1153, 0.9037, 0.3321, 0.9234, 0.2671, 0.9234, 0.2671, 0.9037, 0.3321, 0.5963, 0.1679, 0.5766, 0.2329, 0.5766, 0.2329, 0.5963, 0.1679, 0.9234, 0.2671, 0.9167, 0.1994, 0.9167, 0.1994, 0.9234, 0.2671, 0.5766, 0.2329, 0.5833, 0.3006, 0.5833, 0.3006, 0.5766, 0.2329, 0.9167, 0.1994, 0.8847, 0.1395, 0.8847, 0.1395, 0.9167, 0.1994, 0.5833, 0.3006, 0.6153, 0.3605, 0.6153, 0.3605, 0.5833, 0.3006, 0.8847, 0.1395, 0.8321, 0.09633, 0.8321, 0.09633, 0.8847, 0.1395, 0.6153, 0.3605, 0.6679, 0.4037, 0.6679, 0.4037, 0.6153, 0.3605, 0.8321, 0.09633, 0.7671, 0.07659, 0.7671, 0.07659, 0.8321, 0.09633, 0.7656, 0.5899, 0.7656, 0.6715, 0.7656, 0.6715, 0.7656, 0.5899, 0.7656, 0.6715, 0.7031, 0.6715, 0.7031, 0.6715, 0.7656, 0.6715, 0.7031, 0.6715, 0.7031, 0.5899, 0.7031, 0.5899, 0.7031, 0.6715, 0.7031, 0.5899, 0.7656, 0.5899, 0.7656, 0.5899, 0.7031, 0.5899, 0.7656, 0.5899, 0.7656, 0.6715, 0.7656, 0.6715, 0.7656, 0.5899, 0.7656, 0.6715, 0.7031, 0.6715, 0.7031, 0.6715, 0.7656, 0.6715, 0.7031, 0.6715, 0.7031, 0.5899, 0.7031, 0.5899, 0.7031, 0.6715, 0.7031, 0.5899, 0.7656, 0.5899, 0.7656, 0.5899, 0.7031, 0.5899, 0.7656, 0.795, 0.7656, 0.8764, 0.7656, 0.8764, 0.7656, 0.795, 0.7031, 0.8764, 0.7031, 0.795, 0.7031, 0.795, 0.7031, 0.8764, 0.7031, 0.795, 0.7656, 0.795, 0.7656, 0.795, 0.7031, 0.795, 0.7656, 0.8764, 0.7031, 0.8764, 0.7031, 0.8764, 0.7656, 0.8764, 0.7656, 0.795, 0.7656, 0.8764, 0.7656, 0.8764, 0.7656, 0.795, 0.7031, 0.8764, 0.7031, 0.795, 0.7031, 0.795, 0.7031, 0.8764, 0.7031, 0.795, 0.7656, 0.795, 0.7656, 0.795, 0.7031, 0.795, 0.7656, 0.8764, 0.7031, 0.8764, 0.7031, 0.8764, 0.7656, 0.8764])
me_cylinder_001.update()

# ---- objects
ob_light = bpy.data.objects.new('Light', light_light)
ob_camera = bpy.data.objects.new('Camera', cam_camera)
ob_cylinder = bpy.data.objects.new('Cylinder', me_cylinder_001)

# ---- transforms, parenting, visibility, modifiers, constraints
ob_light.location = (-0.5847, -2.316, 5.082)
ob_light.rotation_euler = (0.6503, 0.05522, 1.866)
ob_light.lock_rotations_4d = False
ob_light.empty_display_type = 'ARROWS'
ob_light.color = (0.0, 0.0, 0.0, 0.0)
ob_light.lineart.crease_threshold = 0.0
ob_camera.location = (7.359, -6.926, 4.958)
ob_camera.rotation_euler = (1.109, 0.0, 0.8149)
ob_camera.lock_rotations_4d = False
ob_camera.empty_display_type = 'ARROWS'
ob_camera.color = (0.0, 0.0, 0.0, 0.0)
ob_camera.display_type = 'WIRE'
ob_camera.lineart.crease_threshold = 0.0
ob_cylinder.location = (0.0, 0.0, 0.0)
ob_cylinder.scale = (0.872, 0.872, 0.6382)
_m = ob_cylinder.modifiers.new('Subdivision', 'SUBSURF')
_m.levels = 2

# ---- collection membership
col_collection.objects.link(ob_light)
col_collection.objects.link(ob_camera)
col_collection.objects.link(ob_cylinder)

# ---- scene / render settings (as saved in the file)
scene.camera = ob_camera
scene.frame_start = 1; scene.frame_end = 250; scene.frame_set(241)
scene.render.engine = 'BLENDER_EEVEE_NEXT'
bpy.context.view_layer.update()
